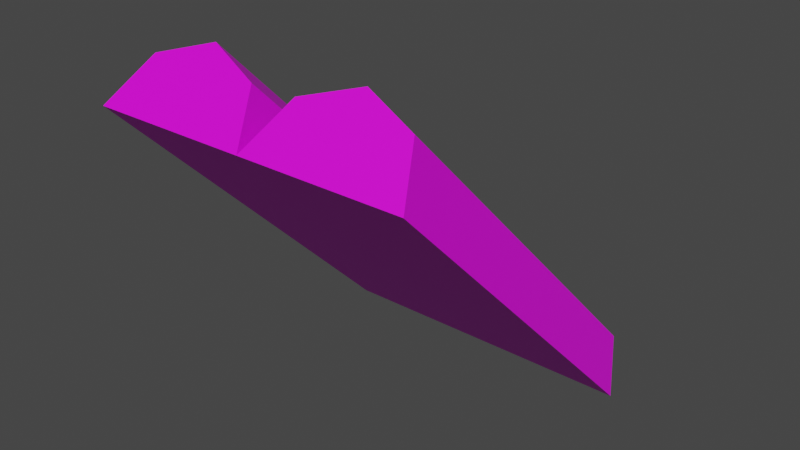 # Source: orient_green_roofing.blend  (saved by Blender 3.4.6; exported with 4.5.12 LTS)
import bpy
from mathutils import Matrix  # noqa: F401  (used for matrix-valued properties, if any)

bpy.ops.wm.read_factory_settings(use_empty=True)
scene = bpy.context.scene
scene.name = 'Scene'

# ---- collections
col_collection = bpy.data.collections.new('Collection'); scene.collection.children.link(col_collection)

# ---- images (referenced by path relative to the original .blend; pixels are not part of the script)
import os
ASSET_DIR = os.environ.get("B2B_ASSET_DIR", "")  # directory of the original .blend (textures are referenced by path, not embedded)
HERE = os.path.dirname(os.path.abspath(__file__))  # packed textures are extracted next to this script under _unpacked/

def load_image(name, relpath, width, height, colorspace="sRGB"):
    """Load a texture the original file referenced (path relative to the .blend, or extracted next to this script)."""
    p = next((c for c in (os.path.join(HERE, relpath), os.path.join(ASSET_DIR, relpath)) if relpath and os.path.exists(c)), "")
    if p:
        img = bpy.data.images.load(p, check_existing=True)
        img.name = name
    else:  # same state as the original file: an image datablock whose file is absent (Cycles renders it pink)
        img = bpy.data.images.new(name, width, height)
        img.source = "FILE"
        img.filepath = "//" + (relpath or name)
    img.colorspace_settings.name = colorspace
    return img
img_orient_green_roofing_png = load_image('orient_green_roofing.png', 'orient_green_roofing.png', 1024, 1024, 'sRGB')

# ---- materials (node trees are filled in below, after node groups)
mat_mat1 = bpy.data.materials.new('mat1')
mat_mat1.use_transparent_shadow = False

# ---- material node trees
mat_mat1.use_nodes = True; mat_mat1.node_tree.nodes.clear()
_N = mat_mat1.node_tree.nodes; _L = mat_mat1.node_tree.links
n0 = _N.new('ShaderNodeBsdfPrincipled'); n0.name = 'Principled BSDF'; n0.location = (10, 300)
n0.distribution = 'GGX'
n0.subsurface_method = 'RANDOM_WALK_SKIN'
n0.inputs[3].default_value = 1.45
n0.inputs[27].default_value = (0.0, 0.0, 0.0, 1.0)
n0.inputs[28].default_value = 1.0
n1 = _N.new('ShaderNodeOutputMaterial'); n1.name = 'Material Output'; n1.location = (300, 300)
n2 = _N.new('ShaderNodeTexImage'); n2.name = 'Image Texture'; n2.location = (-318, 182)
n2.image = img_orient_green_roofing_png
n2.interpolation = 'Closest'
_L.new(n0.outputs[0], n1.inputs[0])
_L.new(n2.outputs[0], n0.inputs[0])
n1.is_active_output = True

# ---- world
world_world = bpy.data.worlds.new('World'); scene.world = world_world
world_world.use_nodes = True; world_world.node_tree.nodes.clear()
_N = world_world.node_tree.nodes; _L = world_world.node_tree.links
n0 = _N.new('ShaderNodeOutputWorld'); n0.name = 'World Output'; n0.location = (300, 300)
n1 = _N.new('ShaderNodeBackground'); n1.name = 'Background'; n1.location = (10, 300)
n1.inputs[0].default_value = (0.05088, 0.05088, 0.05088, 1.0)
_L.new(n1.outputs[0], n0.inputs[0])
n0.is_active_output = True
world_world.color = (0.05088, 0.05088, 0.05088)
world_world.use_sun_shadow = False
world_world.sun_shadow_jitter_overblur = 0.0

# ---- meshes
me_cylinder = bpy.data.meshes.new('Cylinder')
me_cylinder.from_pydata([(-0.2492, 0.6773, -0.3227), (-0.2492, -0.3227, 0.6773), (-0.07194, 0.6254, -0.3746), (-0.07194, -0.3746, 0.6254), (-0.5, 0.5, -0.5), (-0.5, -0.5, 0.5), (-0.4266, 0.6254, -0.3746), (-0.4266, -0.3746, 0.6254), (0.2492, 0.6773, -0.3227), (0.2492, -0.3227, 0.6773), (0.4266, 0.6254, -0.3746), (0.4266, -0.3746, 0.6254), (0.5, 0.5, -0.5), (0.5, -0.5, 0.5), (-0.001504, 0.5, -0.5), (-0.001504, -0.5, 0.5), (0.07194, 0.6254, -0.3746), (0.07194, -0.3746, 0.6254)], [], [(0, 1, 3, 2), (2, 3, 15, 14), (3, 1, 7, 5, 15), (4, 5, 7, 6), (6, 7, 1, 0), (0, 2, 14, 4, 6), (8, 9, 11, 10), (10, 11, 13, 12), (11, 9, 17, 15, 13), (14, 15, 17, 16), (16, 17, 9, 8), (8, 10, 12, 14, 16), (15, 5, 4, 14), (13, 15, 14, 12)])
_uv = me_cylinder.uv_layers.new(name='UVMap')
_uv.uv.foreach_set('vector', [0.7492, 0.0, 0.7492, 1.0, 0.5719, 1.0, 0.5719, 0.0, 0.5719, 0.0, 0.5719, 1.0, 0.4985, 1.0, 0.4985, 0.0, 0.4281, 0.8833, 0.2508, 0.8379, 0.07344, 0.8833, 0.0, 0.993, 0.5015, 0.993, 1.0, 0.0, 1.0, 1.0, 0.9266, 1.0, 0.9266, 0.0, 0.9266, 0.0, 0.9266, 1.0, 0.7492, 1.0, 0.7492, 0.0, 0.2508, 0.8379, 0.4281, 0.8833, 0.5015, 0.993, 0.0, 0.993, 0.07344, 0.8833, 0.2508, 0.0, 0.2508, 1.0, 0.07344, 1.0, 0.07344, 0.0, 0.07344, 0.0, 0.07344, 1.0, 0.0, 1.0, 0.0, 0.0, 0.9266, 0.8833, 0.7492, 0.8379, 0.5719, 0.8833, 0.4985, 0.993, 1.0, 0.993, 0.5015, 0.0, 0.5015, 1.0, 0.4281, 1.0, 0.4281, 0.0, 0.4281, 0.0, 0.4281, 1.0, 0.2508, 1.0, 0.2508, 0.0, 0.7492, 0.8379, 0.9266, 0.8833, 1.0, 0.993, 0.4985, 0.993, 0.5719, 0.8833, 0.4985, 1.0, 0.0, 1.0, 0.0, 0.0, 0.4985, 0.0, 1.0, 1.0, 0.4985, 1.0, 0.4985, 0.0, 1.0, 0.0])
me_cylinder.materials.append(mat_mat1)
me_cylinder.update()

# ---- objects
ob_cylinder = bpy.data.objects.new('Cylinder', me_cylinder)

# ---- transforms, parenting, visibility, modifiers, constraints
ob_cylinder.location = (0.0, 0.0, 0.0)

# ---- collection membership
col_collection.objects.link(ob_cylinder)

# ---- scene / render settings (as saved in the file)
scene.frame_start = 1; scene.frame_end = 250; scene.frame_set(1)
scene.render.engine = 'BLENDER_EEVEE_NEXT'
scene.cycles.sampling_pattern = 'TABULATED_SOBOL'
scene.cycles.use_light_tree = False
scene.view_settings.view_transform = 'Filmic'
bpy.context.view_layer.update()

# ---- added for rendering (the .blend has no active camera and no usable light): camera, sun
cam_auto = bpy.data.cameras.new('AutoCamera')
cam_auto.lens = 50.0
cam_auto.sensor_width = 36.0
cam_auto.clip_end = 1000.0
ob_auto_camera = bpy.data.objects.new('AutoCamera', cam_auto)
scene.collection.objects.link(ob_auto_camera)
ob_auto_camera.location = (1.79699, -2.06773, 1.52624)
ob_auto_camera.rotation_euler = (1.09748, -7.21219e-08, 0.694738)
scene.camera = ob_auto_camera
light_auto_sun = bpy.data.lights.new('AutoSun', 'SUN')
light_auto_sun.energy = 3.0
light_auto_sun.angle = 0.0523599
ob_auto_sun = bpy.data.objects.new('AutoSun', light_auto_sun)
scene.collection.objects.link(ob_auto_sun)
ob_auto_sun.rotation_euler = (0.872665, 0.174533, 0.523599)
bpy.context.view_layer.update()
